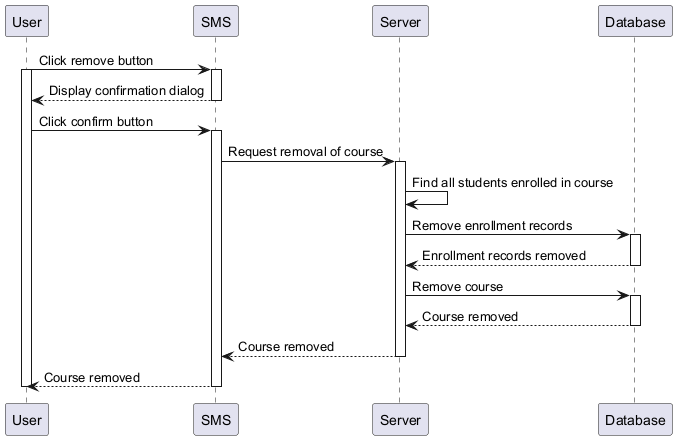

The diagram above was rendered by PlantUML. Its source (embedded in the PNG):
@startuml

User -> SMS: Click remove button
activate User
activate SMS
return Display confirmation dialog
User -> SMS: Click confirm button
activate SMS
SMS -> Server: Request removal of course
activate Server
Server -> Server: Find all students enrolled in course
Server -> Database: Remove enrollment records
activate Database
return Enrollment records removed
Server -> Database: Remove course
activate Database
return Course removed
return Course removed
return Course removed
deactivate User

@enduml